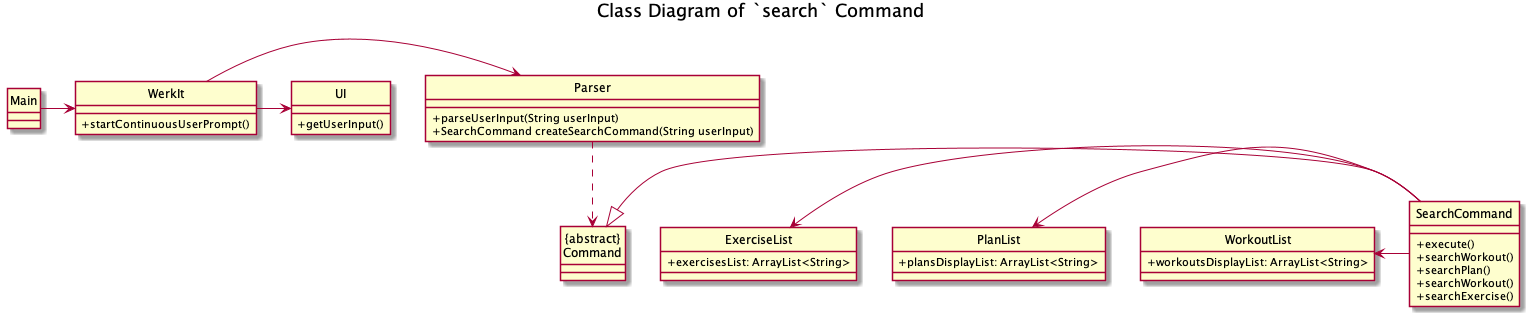

The diagram above was rendered by PlantUML. Its source (embedded in the PNG):
@startuml
'https://plantuml.com/class-diagram
hide circle

skinparam classAttributeIconSize 0

title Class Diagram of `search` Command

Main -> WerkIt
WerkIt -> Parser
WerkIt -> UI
"{abstract}\nCommand" <|- SearchCommand
ExerciseList <- SearchCommand
PlanList <- SearchCommand
WorkoutList <- SearchCommand
Parser ..> "{abstract}\nCommand"

class WerkIt {
+ startContinuousUserPrompt()
}

class Main {

}

class SearchCommand {
+ execute()
+ searchWorkout()
+ searchPlan()
+ searchWorkout()
+ searchExercise()
}

class UI {
+ getUserInput()
}

class Parser {
+ parseUserInput(String userInput)
+ SearchCommand createSearchCommand(String userInput)
}

class ExerciseList {
+ exercisesList: ArrayList<String>
}

class WorkoutList {
+ workoutsDisplayList: ArrayList<String>
}

class PlanList {
+ plansDisplayList: ArrayList<String>
}

@enduml